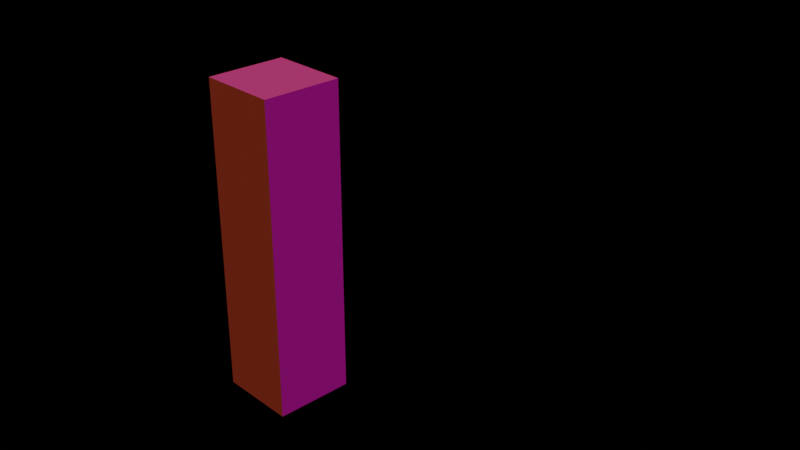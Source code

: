 # Source: Mondrian_Blender_Model_Version1.blend  (saved by Blender 3.6.13; exported with 4.5.12 LTS)
import bpy
from mathutils import Matrix  # noqa: F401  (used for matrix-valued properties, if any)

bpy.ops.wm.read_factory_settings(use_empty=True)
scene = bpy.context.scene
scene.name = 'Scene'

# ---- collections
col_collection = bpy.data.collections.new('Collection'); scene.collection.children.link(col_collection)

# ---- materials (node trees are filled in below, after node groups)
mat_material_001 = bpy.data.materials.new('Material.001')
mat_material_001.use_transparent_shadow = False
mat_material_002 = bpy.data.materials.new('Material.002')
mat_material_002.use_transparent_shadow = False
mat_material_003 = bpy.data.materials.new('Material.003')
mat_material_003.surface_render_method = 'BLENDED'
mat_material_003.blend_method = 'BLEND'

# ---- material node trees
mat_material_001.use_nodes = True; mat_material_001.node_tree.nodes.clear()
_N = mat_material_001.node_tree.nodes; _L = mat_material_001.node_tree.links
n0 = _N.new('ShaderNodeBsdfPrincipled'); n0.name = 'Principled BSDF'; n0.location = (10, 300)
n0.distribution = 'GGX'
n0.subsurface_method = 'RANDOM_WALK_SKIN'
n0.inputs[0].default_value = (0.8, 0.1055, 0.6291, 1.0)
n0.inputs[3].default_value = 1.45
n0.inputs[27].default_value = (0.0, 0.0, 0.0, 1.0)
n0.inputs[28].default_value = 1.0
n1 = _N.new('ShaderNodeOutputMaterial'); n1.name = 'Material Output'; n1.location = (300, 300)
_L.new(n0.outputs[0], n1.inputs[0])
n1.is_active_output = True
mat_material_002.use_nodes = True; mat_material_002.node_tree.nodes.clear()
_N = mat_material_002.node_tree.nodes; _L = mat_material_002.node_tree.links
n0 = _N.new('ShaderNodeBsdfPrincipled'); n0.name = 'Principled BSDF'; n0.location = (10, 300)
n0.distribution = 'GGX'
n0.subsurface_method = 'RANDOM_WALK_SKIN'
n0.inputs[0].default_value = (0.8, 0.01917, 0.2123, 1.0)
n0.inputs[3].default_value = 1.45
n0.inputs[27].default_value = (0.0, 0.0, 0.0, 1.0)
n0.inputs[28].default_value = 1.0
n1 = _N.new('ShaderNodeOutputMaterial'); n1.name = 'Material Output'; n1.location = (300, 300)
_L.new(n0.outputs[0], n1.inputs[0])
n1.is_active_output = True
mat_material_003.use_nodes = True; mat_material_003.node_tree.nodes.clear()
_N = mat_material_003.node_tree.nodes; _L = mat_material_003.node_tree.links
n0 = _N.new('ShaderNodeBsdfPrincipled'); n0.name = 'Principled BSDF'; n0.location = (10, 300)
n0.distribution = 'GGX'
n0.subsurface_method = 'RANDOM_WALK_SKIN'
n0.inputs[0].default_value = (0.1994, 0.8, 0.08359, 1.0)
n0.inputs[3].default_value = 1.45
n0.inputs[27].default_value = (0.0, 0.0, 0.0, 1.0)
n0.inputs[28].default_value = 1.0
n1 = _N.new('ShaderNodeOutputMaterial'); n1.name = 'Material Output'; n1.location = (300, 300)
n2 = _N.new('ShaderNodeMixShader'); n2.name = 'Mix Shader'; n2.location = (-190, -100)
n3 = _N.new('ShaderNodeBsdfTransparent'); n3.name = 'Transparent BSDF'; n3.location = (-390, -100)
n4 = _N.new('ShaderNodeValToRGB'); n4.name = 'Color Ramp'; n4.location = (-590, -100)
while len(n4.color_ramp.elements) > 1: n4.color_ramp.elements.remove(n4.color_ramp.elements[-1])
n4.color_ramp.elements[0].position = 0.0; n4.color_ramp.elements[0].color = (0.0, 0.0, 0.0, 0.0)
_e = n4.color_ramp.elements.new(1.0); _e.color = (1.0, 1.0, 1.0, 1.0)
n5 = _N.new('ShaderNodeSeparateXYZ'); n5.name = 'Separate XYZ'; n5.location = (-790, -100)
n6 = _N.new('ShaderNodeUVMap'); n6.name = 'UV Map'; n6.location = (-990, -100)
n6.uv_map = 'Explode fade'
_L.new(n0.outputs[0], n2.inputs[1])
_L.new(n2.outputs[0], n1.inputs[0])
_L.new(n3.outputs[0], n2.inputs[2])
_L.new(n4.outputs[1], n2.inputs[0])
_L.new(n5.outputs[0], n4.inputs[0])
_L.new(n6.outputs[0], n5.inputs[0])
n1.is_active_output = True

# ---- world
world_world = bpy.data.worlds.new('World'); scene.world = world_world
world_world.use_nodes = True; world_world.node_tree.nodes.clear()
_N = world_world.node_tree.nodes; _L = world_world.node_tree.links
n0 = _N.new('ShaderNodeOutputWorld'); n0.name = 'World Output'; n0.location = (300, 300)
n1 = _N.new('ShaderNodeBackground'); n1.name = 'Background'; n1.location = (10, 300)
n1.inputs[0].default_value = (0.0, 0.0, 0.0, 1.0)
_L.new(n1.outputs[0], n0.inputs[0])
n0.is_active_output = True
world_world.color = (0.05088, 0.05088, 0.05088)
world_world.use_sun_shadow = False
world_world.sun_shadow_jitter_overblur = 0.0

# ---- cameras
cam_camera = bpy.data.cameras.new('Camera')
cam_camera.clip_end = 100.0
cam_camera.ortho_scale = 7.314

# ---- lights
light_sun = bpy.data.lights.new('Sun', 'SUN')
light_sun.color = (1.0, 0.989, 0.06782)
light_sun.transmission_factor = 0.0
light_sun.energy = 1.0
light_sun_001 = bpy.data.lights.new('Sun.001', 'SUN')
light_sun_001.color = (1.0, 0.156, 0.8113)
light_sun_001.transmission_factor = 0.0
light_sun_001.energy = 1.0

# ---- meshes
me_cube_001 = bpy.data.meshes.new('Cube.001')
me_cube_001.from_pydata([(-1.0, -1.0, -1.0), (-1.0, -1.0, 1.0), (-1.0, 1.0, -1.0), (-1.0, 1.0, 1.0), (1.0, -1.0, -1.0), (1.0, -1.0, 1.0), (1.0, 1.0, -1.0), (1.0, 1.0, 1.0)], [], [(0, 1, 3, 2), (2, 3, 7, 6), (6, 7, 5, 4), (4, 5, 1, 0), (2, 6, 4, 0), (7, 3, 1, 5)])
_uv = me_cube_001.uv_layers.new(name='UVMap')
_uv.uv.foreach_set('vector', [0.375, 0.0, 0.625, 0.0, 0.625, 0.25, 0.375, 0.25, 0.375, 0.25, 0.625, 0.25, 0.625, 0.5, 0.375, 0.5, 0.375, 0.5, 0.625, 0.5, 0.625, 0.75, 0.375, 0.75, 0.375, 0.75, 0.625, 0.75, 0.625, 1.0, 0.375, 1.0, 0.125, 0.5, 0.375, 0.5, 0.375, 0.75, 0.125, 0.75, 0.625, 0.5, 0.875, 0.5, 0.875, 0.75, 0.625, 0.75])
me_cube_001.materials.append(mat_material_001)
me_cube_001.update()
me_cube_002 = bpy.data.meshes.new('Cube.002')
me_cube_002.from_pydata([(-1.0, -1.0, -1.0), (-1.0, -1.0, 1.0), (-1.0, 1.0, -1.0), (-1.0, 1.0, 1.0), (1.0, -1.0, -1.0), (1.0, -1.0, 1.0), (1.0, 1.0, -1.0), (1.0, 1.0, 1.0)], [], [(0, 1, 3, 2), (2, 3, 7, 6), (6, 7, 5, 4), (4, 5, 1, 0), (2, 6, 4, 0), (7, 3, 1, 5)])
_uv = me_cube_002.uv_layers.new(name='UVMap')
_uv.uv.foreach_set('vector', [0.375, 0.0, 0.625, 0.0, 0.625, 0.25, 0.375, 0.25, 0.375, 0.25, 0.625, 0.25, 0.625, 0.5, 0.375, 0.5, 0.375, 0.5, 0.625, 0.5, 0.625, 0.75, 0.375, 0.75, 0.375, 0.75, 0.625, 0.75, 0.625, 1.0, 0.375, 1.0, 0.125, 0.5, 0.375, 0.5, 0.375, 0.75, 0.125, 0.75, 0.625, 0.5, 0.875, 0.5, 0.875, 0.75, 0.625, 0.75])
me_cube_002.materials.append(mat_material_002)
me_cube_002.update()
me_cube_003 = bpy.data.meshes.new('Cube.003')
me_cube_003.from_pydata([(-1.0, -1.0, -1.0), (-1.0, -1.0, 1.0), (-1.0, 1.0, -1.0), (-1.0, 1.0, 1.0), (1.0, -1.0, -1.0), (1.0, -1.0, 1.0), (1.0, 1.0, -1.0), (1.0, 1.0, 1.0)], [], [(0, 1, 3, 2), (2, 3, 7, 6), (6, 7, 5, 4), (4, 5, 1, 0), (2, 6, 4, 0), (7, 3, 1, 5)])
_uv = me_cube_003.uv_layers.new(name='UVMap')
_uv.uv.foreach_set('vector', [0.375, 0.0, 0.625, 0.0, 0.625, 0.25, 0.375, 0.25, 0.375, 0.25, 0.625, 0.25, 0.625, 0.5, 0.375, 0.5, 0.375, 0.5, 0.625, 0.5, 0.625, 0.75, 0.375, 0.75, 0.375, 0.75, 0.625, 0.75, 0.625, 1.0, 0.375, 1.0, 0.125, 0.5, 0.375, 0.5, 0.375, 0.75, 0.125, 0.75, 0.625, 0.5, 0.875, 0.5, 0.875, 0.75, 0.625, 0.75])
_uv.active_render = True
_uv = me_cube_003.uv_layers.new(name='Explode fade')
_uv.uv.foreach_set('vector', [0.375, 0.0, 0.625, 0.0, 0.625, 0.25, 0.375, 0.25, 0.375, 0.25, 0.625, 0.25, 0.625, 0.5, 0.375, 0.5, 0.375, 0.5, 0.625, 0.5, 0.625, 0.75, 0.375, 0.75, 0.375, 0.75, 0.625, 0.75, 0.625, 1.0, 0.375, 1.0, 0.125, 0.5, 0.375, 0.5, 0.375, 0.75, 0.125, 0.75, 0.625, 0.5, 0.875, 0.5, 0.875, 0.75, 0.625, 0.75])
me_cube_003.materials.append(mat_material_003)
me_cube_003.update()

# ---- objects
ob_camera = bpy.data.objects.new('Camera', cam_camera)
ob_cube = bpy.data.objects.new('Cube', me_cube_001)
ob_cube_001 = bpy.data.objects.new('Cube.001', me_cube_002)
ob_cube_002 = bpy.data.objects.new('Cube.002', me_cube_003)
ob_sun = bpy.data.objects.new('Sun', light_sun)
ob_sun_001 = bpy.data.objects.new('Sun.001', light_sun_001)

# ---- transforms, parenting, visibility, modifiers, constraints
ob_camera.location = (7.359, -6.926, 4.958)
ob_camera.rotation_euler = (1.109, 0.0, 0.8149)
ob_camera.lock_rotations_4d = False
ob_camera.empty_display_type = 'ARROWS'
ob_camera.color = (0.0, 0.0, 0.0, 0.0)
ob_camera.display_type = 'WIRE'
ob_camera.lineart.crease_threshold = 0.0
ob_cube.location = (-2.0, 0.0, -1.0)
ob_cube.scale = (0.5, 0.5, 2.0)
ob_cube_001.location = (-0.5, 0.0, -2.0)
ob_cube_001.scale = (0.0, 0.0, 0.0)
ob_cube_002.location = (-0.5, 0.0, 0.0)
ob_cube_002.scale = (0.7013, 0.3008, 1.0)
_m = ob_cube_002.modifiers.new('ParticleSystem', 'PARTICLE_SYSTEM')
_m = ob_cube_002.modifiers.new('Explode', 'EXPLODE')
_m.use_edge_cut = True
_m.show_dead = False
_m.particle_uv = 'Explode fade'
ob_sun.location = (0.0, -2.346, 1.206)
ob_sun.rotation_euler = (0.4108, -0.0, 0.0)
ob_sun_001.location = (0.0, 0.0, 0.0)
ob_sun_001.rotation_euler = (-0.2567, 0.7052, 0.0)

# ---- collection membership
col_collection.objects.link(ob_camera)
col_collection.objects.link(ob_cube)
col_collection.objects.link(ob_cube_001)
col_collection.objects.link(ob_cube_002)
col_collection.objects.link(ob_sun)
col_collection.objects.link(ob_sun_001)

# ---- scene / render settings (as saved in the file)
scene.camera = ob_camera
scene.frame_start = 1; scene.frame_end = 2400; scene.frame_set(1605)
scene.render.engine = 'BLENDER_EEVEE_NEXT'
scene.cycles.sampling_pattern = 'TABULATED_SOBOL'
scene.view_settings.view_transform = 'Filmic'
bpy.context.view_layer.update()
